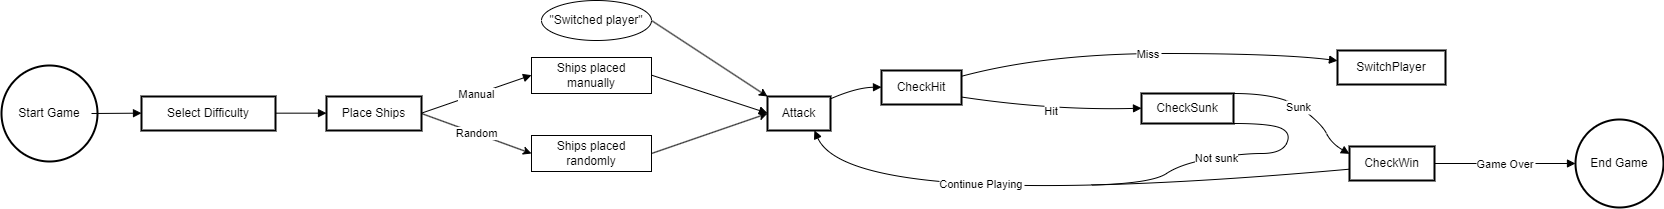

The diagram above was exported from draw.io. Its source (the exported page's mxGraphModel, read from the mxfile embedded in the PNG):
<mxGraphModel dx="2876" dy="1066" grid="1" gridSize="10" guides="1" tooltips="1" connect="1" arrows="1" fold="1" page="1" pageScale="1" pageWidth="827" pageHeight="1169" math="0" shadow="0">
  <root>
    <mxCell id="0" />
    <mxCell id="1" parent="0" />
    <mxCell id="2" value="Start Game" style="ellipse;aspect=fixed;strokeWidth=2;whiteSpace=wrap;" parent="1" vertex="1">
      <mxGeometry x="-300" y="165" width="96" height="96" as="geometry" />
    </mxCell>
    <mxCell id="3" value="Select Difficulty" style="whiteSpace=wrap;strokeWidth=2;" parent="1" vertex="1">
      <mxGeometry x="-160" y="196" width="134" height="34" as="geometry" />
    </mxCell>
    <mxCell id="V3nhLiSQrkfqJrNog4fP-24" style="rounded=0;orthogonalLoop=1;jettySize=auto;html=1;entryX=0;entryY=0.5;entryDx=0;entryDy=0;exitX=1;exitY=0.5;exitDx=0;exitDy=0;" edge="1" parent="1" source="4" target="V3nhLiSQrkfqJrNog4fP-22">
      <mxGeometry relative="1" as="geometry" />
    </mxCell>
    <mxCell id="V3nhLiSQrkfqJrNog4fP-27" value="Random" style="edgeLabel;html=1;align=center;verticalAlign=middle;resizable=0;points=[];" vertex="1" connectable="0" parent="V3nhLiSQrkfqJrNog4fP-24">
      <mxGeometry x="-0.0082" relative="1" as="geometry">
        <mxPoint as="offset" />
      </mxGeometry>
    </mxCell>
    <mxCell id="4" value="Place Ships" style="whiteSpace=wrap;strokeWidth=2;" parent="1" vertex="1">
      <mxGeometry x="25" y="196" width="95" height="34" as="geometry" />
    </mxCell>
    <mxCell id="5" value="Attack" style="whiteSpace=wrap;strokeWidth=2;" parent="1" vertex="1">
      <mxGeometry x="466" y="196" width="63" height="34" as="geometry" />
    </mxCell>
    <mxCell id="6" value="CheckHit" style="whiteSpace=wrap;strokeWidth=2;" parent="1" vertex="1">
      <mxGeometry x="580" y="170" width="80" height="34" as="geometry" />
    </mxCell>
    <mxCell id="7" value="SwitchPlayer" style="whiteSpace=wrap;strokeWidth=2;" parent="1" vertex="1">
      <mxGeometry x="1036" y="150" width="108" height="34" as="geometry" />
    </mxCell>
    <mxCell id="V3nhLiSQrkfqJrNog4fP-29" style="rounded=0;orthogonalLoop=1;jettySize=auto;html=1;exitX=1;exitY=1;exitDx=0;exitDy=0;curved=1;endArrow=none;endFill=0;" edge="1" parent="1" source="8">
      <mxGeometry relative="1" as="geometry">
        <mxPoint x="790" y="284.5" as="targetPoint" />
        <Array as="points">
          <mxPoint x="970" y="223" />
          <mxPoint x="990" y="233" />
          <mxPoint x="980" y="253" />
          <mxPoint x="940" y="253" />
          <mxPoint x="880" y="263" />
          <mxPoint x="850" y="283" />
        </Array>
      </mxGeometry>
    </mxCell>
    <mxCell id="V3nhLiSQrkfqJrNog4fP-31" value="Not sunk" style="edgeLabel;html=1;align=center;verticalAlign=middle;resizable=0;points=[];" vertex="1" connectable="0" parent="V3nhLiSQrkfqJrNog4fP-29">
      <mxGeometry x="0.0665" relative="1" as="geometry">
        <mxPoint as="offset" />
      </mxGeometry>
    </mxCell>
    <mxCell id="8" value="CheckSunk" style="whiteSpace=wrap;strokeWidth=2;" parent="1" vertex="1">
      <mxGeometry x="840" y="193" width="92" height="30" as="geometry" />
    </mxCell>
    <mxCell id="9" value="CheckWin" style="whiteSpace=wrap;strokeWidth=2;" parent="1" vertex="1">
      <mxGeometry x="1048" y="246" width="85" height="34" as="geometry" />
    </mxCell>
    <mxCell id="10" value="End Game" style="ellipse;aspect=fixed;strokeWidth=2;whiteSpace=wrap;" parent="1" vertex="1">
      <mxGeometry x="1274" y="219" width="88" height="88" as="geometry" />
    </mxCell>
    <mxCell id="11" value="" style="curved=1;startArrow=none;endArrow=block;exitX=1;exitY=0.5;entryX=0;entryY=0.49;" parent="1" target="3" edge="1">
      <mxGeometry relative="1" as="geometry">
        <Array as="points" />
        <mxPoint x="-210" y="213" as="sourcePoint" />
      </mxGeometry>
    </mxCell>
    <mxCell id="12" value="" style="curved=1;startArrow=none;endArrow=block;exitX=1.01;exitY=0.49;entryX=0;entryY=0.49;" parent="1" source="3" target="4" edge="1">
      <mxGeometry relative="1" as="geometry">
        <Array as="points" />
      </mxGeometry>
    </mxCell>
    <mxCell id="13" value="" style="curved=1;startArrow=none;endArrow=block;exitX=1;exitY=0.49;entryX=0;entryY=0.49;" parent="1" source="V3nhLiSQrkfqJrNog4fP-20" target="5" edge="1">
      <mxGeometry relative="1" as="geometry">
        <Array as="points" />
      </mxGeometry>
    </mxCell>
    <mxCell id="14" value="" style="curved=1;startArrow=none;endArrow=block;exitX=1.01;exitY=0.06;entryX=-0.01;entryY=0.49;" parent="1" source="5" target="6" edge="1">
      <mxGeometry relative="1" as="geometry">
        <Array as="points">
          <mxPoint x="555" y="187" />
        </Array>
      </mxGeometry>
    </mxCell>
    <mxCell id="15" value="Miss" style="curved=1;startArrow=none;endArrow=block;exitX=1;exitY=0.17;entryX=0;entryY=0.3;" parent="1" source="6" target="7" edge="1">
      <mxGeometry relative="1" as="geometry">
        <Array as="points">
          <mxPoint x="745" y="153" />
          <mxPoint x="979" y="153" />
        </Array>
      </mxGeometry>
    </mxCell>
    <mxCell id="16" value="Hit" style="curved=1;startArrow=none;endArrow=block;exitX=1;exitY=0.78;entryX=0;entryY=0.49;" parent="1" source="6" target="8" edge="1">
      <mxGeometry relative="1" as="geometry">
        <Array as="points">
          <mxPoint x="750" y="210" />
        </Array>
      </mxGeometry>
    </mxCell>
    <mxCell id="18" value="Sunk" style="curved=1;startArrow=none;endArrow=block;exitX=1;exitY=0;entryX=-0.01;entryY=0.21;exitDx=0;exitDy=0;" parent="1" source="8" target="9" edge="1">
      <mxGeometry x="-0.0014" relative="1" as="geometry">
        <Array as="points">
          <mxPoint x="980" y="193" />
          <mxPoint x="1020" y="223" />
          <mxPoint x="1030" y="243" />
        </Array>
        <mxPoint as="offset" />
      </mxGeometry>
    </mxCell>
    <mxCell id="19" value="Game Over" style="curved=1;startArrow=none;endArrow=block;exitX=0.99;exitY=0.5;entryX=0;entryY=0.5;" parent="1" source="9" target="10" edge="1">
      <mxGeometry relative="1" as="geometry">
        <Array as="points" />
      </mxGeometry>
    </mxCell>
    <mxCell id="20" value="Continue Playing" style="curved=1;startArrow=none;endArrow=block;exitX=-0.01;exitY=0.67;entryX=0.74;entryY=0.99;" parent="1" source="9" target="5" edge="1">
      <mxGeometry x="0.245" y="-18" relative="1" as="geometry">
        <Array as="points">
          <mxPoint x="550" y="313" />
        </Array>
        <mxPoint as="offset" />
      </mxGeometry>
    </mxCell>
    <mxCell id="V3nhLiSQrkfqJrNog4fP-21" value="" style="curved=1;startArrow=none;endArrow=block;exitX=1;exitY=0.49;entryX=0;entryY=0.49;" edge="1" parent="1" source="4" target="V3nhLiSQrkfqJrNog4fP-20">
      <mxGeometry relative="1" as="geometry">
        <Array as="points" />
        <mxPoint x="120" y="213" as="sourcePoint" />
        <mxPoint x="466" y="213" as="targetPoint" />
      </mxGeometry>
    </mxCell>
    <mxCell id="V3nhLiSQrkfqJrNog4fP-26" value="Manual" style="edgeLabel;html=1;align=center;verticalAlign=middle;resizable=0;points=[];" vertex="1" connectable="0" parent="V3nhLiSQrkfqJrNog4fP-21">
      <mxGeometry x="0.0052" relative="1" as="geometry">
        <mxPoint as="offset" />
      </mxGeometry>
    </mxCell>
    <mxCell id="V3nhLiSQrkfqJrNog4fP-20" value="Ships placed manually" style="rounded=0;whiteSpace=wrap;html=1;" vertex="1" parent="1">
      <mxGeometry x="230" y="157" width="120" height="36" as="geometry" />
    </mxCell>
    <mxCell id="V3nhLiSQrkfqJrNog4fP-25" value="" style="rounded=0;orthogonalLoop=1;jettySize=auto;html=1;entryX=0;entryY=0.5;entryDx=0;entryDy=0;exitX=1;exitY=0.5;exitDx=0;exitDy=0;" edge="1" parent="1" source="V3nhLiSQrkfqJrNog4fP-22" target="5">
      <mxGeometry relative="1" as="geometry" />
    </mxCell>
    <mxCell id="V3nhLiSQrkfqJrNog4fP-22" value="Ships placed randomly" style="rounded=0;whiteSpace=wrap;html=1;" vertex="1" parent="1">
      <mxGeometry x="230" y="235" width="120" height="36" as="geometry" />
    </mxCell>
    <mxCell id="V3nhLiSQrkfqJrNog4fP-33" style="rounded=0;orthogonalLoop=1;jettySize=auto;html=1;entryX=0;entryY=0;entryDx=0;entryDy=0;exitX=1;exitY=0.5;exitDx=0;exitDy=0;" edge="1" parent="1" source="V3nhLiSQrkfqJrNog4fP-32" target="5">
      <mxGeometry relative="1" as="geometry" />
    </mxCell>
    <mxCell id="V3nhLiSQrkfqJrNog4fP-32" value="&quot;Switched player&quot;" style="ellipse;whiteSpace=wrap;html=1;" vertex="1" parent="1">
      <mxGeometry x="240" y="100" width="110" height="40" as="geometry" />
    </mxCell>
  </root>
</mxGraphModel>